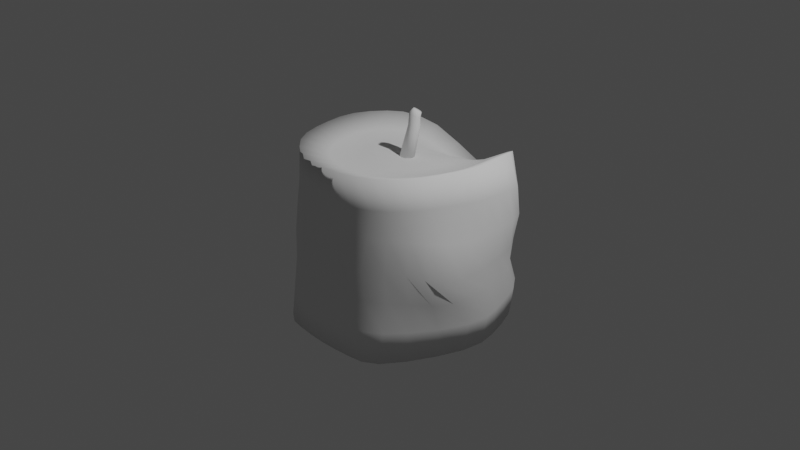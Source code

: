 # Source: candle_TYPE03.blend  (saved by Blender 2.90.8; exported with 4.5.12 LTS)
import bpy
from mathutils import Matrix  # noqa: F401  (used for matrix-valued properties, if any)

bpy.ops.wm.read_factory_settings(use_empty=True)
scene = bpy.context.scene
scene.name = 'Scene'

# ---- collections
col_collection = bpy.data.collections.new('Collection'); scene.collection.children.link(col_collection)

# ---- world
world_world = bpy.data.worlds.new('World'); scene.world = world_world
world_world.use_nodes = True; world_world.node_tree.nodes.clear()
_N = world_world.node_tree.nodes; _L = world_world.node_tree.links
n0 = _N.new('ShaderNodeOutputWorld'); n0.name = 'World Output'; n0.location = (300, 300)
n1 = _N.new('ShaderNodeBackground'); n1.name = 'Background'; n1.location = (10, 300)
n1.inputs[0].default_value = (0.05088, 0.05088, 0.05088, 1.0)
_L.new(n1.outputs[0], n0.inputs[0])
n0.is_active_output = True
world_world.color = (0.05088, 0.05088, 0.05088)
world_world.use_sun_shadow = False
world_world.sun_shadow_jitter_overblur = 0.0

# ---- cameras
cam_camera = bpy.data.cameras.new('Camera')
cam_camera.clip_end = 100.0
cam_camera.ortho_scale = 7.314

# ---- lights
light_light = bpy.data.lights.new('Light', 'POINT')
light_light.transmission_factor = 0.0
light_light.energy = 1000.0
light_light.shadow_soft_size = 0.1
light_light.shadow_maximum_resolution = 0.006
light_light.use_absolute_resolution = True

# ---- meshes
me_cylinder = bpy.data.meshes.new('Cylinder')
me_cylinder.from_pydata([(0.0, 1.034, -1.023), (-0.008548, 1.19, 0.2626), (0.3497, 0.9899, -0.9807), (0.2595, 1.144, 0.4096), (0.5934, 0.9449, -0.9642), (0.4978, 1.049, 0.5824), (0.7006, 0.9163, -0.9869), (0.6654, 0.9296, 0.6788), (0.8086, 0.85, -1.001), (0.7616, 0.7826, 0.7386), (0.9084, 0.7044, -1.012), (0.8246, 0.6133, 0.7766), (0.9847, 0.5051, -1.023), (0.8879, 0.4281, 0.8012), (1.04, 0.3112, -1.033), (0.9315, 0.2354, 0.8179), (1.065, 0.1283, -1.042), (0.9292, 0.04395, 0.8295), (1.034, -0.1023, -1.044), (0.8929, -0.1469, 0.8383), (0.941, -0.3893, -1.036), (0.845, -0.3407, 0.8453), (0.8116, -0.6702, -1.03), (0.7754, -0.5248, 0.8509), (0.6646, -0.8932, -1.028), (0.6693, -0.6841, 0.8549), (0.5182, -0.992, -1.025), (0.5291, -0.8115, 0.8573), (0.3614, -1.022, -1.02), (0.3639, -0.9035, 0.8587), (0.1859, -1.041, -1.017), (0.1828, -0.9586, 0.8594), (-3.132e-07, -1.049, -1.016), (-0.006036, -0.9769, 0.8597), (-0.1859, -1.041, -1.017), (-0.1949, -0.9588, 0.8594), (-0.3614, -1.022, -1.02), (-0.376, -0.9038, 0.8587), (-0.5182, -0.992, -1.025), (-0.5412, -0.8118, 0.8574), (-0.6646, -0.8932, -1.028), (-0.6812, -0.6844, 0.8549), (-0.8116, -0.6702, -1.03), (-0.7872, -0.525, 0.851), (-0.941, -0.3893, -1.036), (-0.8569, -0.341, 0.8454), (-1.034, -0.1023, -1.044), (-0.9052, -0.1475, 0.8385), (-1.065, 0.1283, -1.042), (-0.9417, 0.04319, 0.8299), (-1.04, 0.3112, -1.033), (-0.9438, 0.2346, 0.8186), (-0.9847, 0.5051, -1.023), (-0.8998, 0.427, 0.8022), (-0.9084, 0.7044, -1.012), (-0.8353, 0.612, 0.7784), (-0.8086, 0.85, -1.001), (-0.7713, 0.781, 0.7416), (-0.7006, 0.9163, -0.9869), (-0.6762, 0.9277, 0.6835), (-0.5934, 0.9449, -0.9642), (-0.5116, 1.047, 0.5906), (-0.3497, 0.9899, -0.9807), (-0.2767, 1.141, 0.4234), (0.0, 1.051, -0.716), (0.0, 1.046, -0.4004), (0.0, 1.053, -0.1281), (-0.002457, 1.101, 0.02544), (-0.007415, 1.184, 0.06217), (0.2675, 1.143, 0.144), (0.2437, 1.075, 0.05219), (0.2318, 1.034, -0.1251), (0.2282, 1.029, -0.3996), (0.2738, 1.026, -0.6978), (0.5184, 1.049, 0.2688), (0.4932, 1.008, 0.09634), (0.4635, 0.9787, -0.124), (0.4471, 0.9807, -0.4015), (0.5086, 0.9844, -0.6843), (0.7464, 0.9356, 0.3425), (0.7403, 0.9096, 0.1162), (0.6877, 0.8898, -0.1365), (0.6457, 0.9048, -0.4119), (0.674, 0.9484, -0.6896), (0.8771, 0.7885, 0.3925), (0.9242, 0.773, 0.1252), (0.8733, 0.7625, -0.1567), (0.8152, 0.7943, -0.4296), (0.8171, 0.8865, -0.6965), (0.9268, 0.6083, 0.4329), (1.005, 0.5906, 0.1382), (0.9874, 0.588, -0.1669), (0.9423, 0.6362, -0.4432), (0.9311, 0.7373, -0.7077), (0.9592, 0.4087, 0.4583), (1.04, 0.3707, 0.1429), (1.051, 0.3664, -0.1726), (1.022, 0.4332, -0.4442), (1.01, 0.5253, -0.7195), (0.9728, 0.2027, 0.4753), (1.054, 0.1224, 0.1448), (1.087, 0.09887, -0.1815), (1.067, 0.2066, -0.4449), (1.066, 0.33, -0.7295), (0.9427, 0.004787, 0.4902), (1.034, -0.1228, 0.1558), (1.086, -0.1959, -0.191), (1.077, -0.03038, -0.4503), (1.097, 0.1623, -0.7408), (0.8903, -0.1857, 0.5055), (0.9799, -0.3192, 0.1816), (1.034, -0.4191, -0.1758), (1.039, -0.2662, -0.45), (1.064, -0.07342, -0.7426), (0.842, -0.3772, 0.5208), (0.8989, -0.475, 0.2152), (0.9366, -0.5511, -0.1287), (0.9501, -0.4697, -0.4291), (0.9578, -0.3781, -0.7273), (0.7728, -0.5573, 0.5333), (0.7947, -0.6215, 0.2419), (0.8111, -0.6728, -0.08728), (0.8249, -0.644, -0.4023), (0.8217, -0.6432, -0.7116), (0.6642, -0.7131, 0.5412), (0.6623, -0.763, 0.2557), (0.6564, -0.8108, -0.06922), (0.673, -0.8034, -0.3884), (0.6731, -0.844, -0.7043), (0.5211, -0.8366, 0.5452), (0.5043, -0.8801, 0.2594), (0.4765, -0.935, -0.0691), (0.5033, -0.9303, -0.385), (0.5193, -0.9584, -0.7002), (0.3559, -0.9214, 0.5469), (0.3366, -0.949, 0.2603), (0.3031, -0.996, -0.0703), (0.3318, -1.003, -0.3834), (0.3562, -1.012, -0.6967), (0.1786, -0.9678, 0.5479), (0.169, -0.9723, 0.2625), (0.1522, -0.9927, -0.06423), (0.166, -1.026, -0.3801), (0.1815, -1.039, -0.6942), (-0.004727, -0.9822, 0.5483), (-0.001718, -0.9758, 0.2637), (-2.85e-07, -0.9824, -0.06072), (-2.589e-07, -1.029, -0.3783), (-2.924e-07, -1.048, -0.6934), (-0.1881, -0.9683, 0.5479), (-0.1725, -0.9728, 0.2624), (-0.1522, -0.9927, -0.06423), (-0.166, -1.026, -0.3801), (-0.1815, -1.039, -0.6942), (-0.3656, -0.922, 0.547), (-0.3403, -0.9496, 0.2604), (-0.3031, -0.996, -0.0703), (-0.3318, -1.003, -0.3834), (-0.3562, -1.012, -0.6967), (-0.5309, -0.837, 0.5452), (-0.5083, -0.8803, 0.2595), (-0.4765, -0.935, -0.0691), (-0.5033, -0.9303, -0.385), (-0.5193, -0.9584, -0.7002), (-0.674, -0.7133, 0.5413), (-0.6664, -0.763, 0.2557), (-0.6564, -0.8108, -0.06922), (-0.673, -0.8034, -0.3884), (-0.6731, -0.844, -0.7043), (-0.7825, -0.5574, 0.5333), (-0.7987, -0.6216, 0.2419), (-0.8111, -0.6728, -0.08728), (-0.8249, -0.644, -0.4023), (-0.8217, -0.6432, -0.7116), (-0.8517, -0.3774, 0.5208), (-0.9029, -0.4752, 0.2151), (-0.9366, -0.5511, -0.1287), (-0.9501, -0.4697, -0.4291), (-0.9579, -0.3781, -0.7273), (-0.9005, -0.1861, 0.5057), (-0.9839, -0.3194, 0.1817), (-1.034, -0.4191, -0.1758), (-1.039, -0.2662, -0.45), (-1.064, -0.07342, -0.7426), (-0.9529, 0.004259, 0.4906), (-1.038, -0.1228, 0.1561), (-1.086, -0.1959, -0.191), (-1.077, -0.03037, -0.4503), (-1.097, 0.1623, -0.7408), (-0.9824, 0.2021, 0.4759), (-1.058, 0.1223, 0.1452), (-1.087, 0.09888, -0.1815), (-1.067, 0.2066, -0.4449), (-1.066, 0.33, -0.7295), (-0.9682, 0.4079, 0.4594), (-1.043, 0.3704, 0.1433), (-1.051, 0.3664, -0.1726), (-1.022, 0.4332, -0.4442), (-1.01, 0.5253, -0.7195), (-0.9345, 0.6071, 0.4347), (-1.008, 0.5902, 0.1387), (-0.9874, 0.588, -0.1669), (-0.9423, 0.6362, -0.4432), (-0.9311, 0.7373, -0.7077), (-0.8847, 0.7871, 0.3951), (-0.9279, 0.7727, 0.1257), (-0.8733, 0.7625, -0.1567), (-0.8152, 0.7943, -0.4296), (-0.8171, 0.8865, -0.6965), (-0.7573, 0.9345, 0.3457), (-0.7453, 0.9095, 0.1166), (-0.6877, 0.8898, -0.1365), (-0.6457, 0.9048, -0.4119), (-0.674, 0.9484, -0.6896), (-0.5316, 1.047, 0.2743), (-0.4984, 1.007, 0.09711), (-0.4635, 0.9787, -0.124), (-0.4471, 0.9807, -0.4015), (-0.5086, 0.9844, -0.6843), (-0.2811, 1.14, 0.1511), (-0.2486, 1.075, 0.05311), (-0.2318, 1.034, -0.1251), (-0.2282, 1.029, -0.3996), (-0.2738, 1.026, -0.6978), (0.1762, 0.8612, 0.4114), (-0.02498, 0.8835, 0.3663), (0.3538, 0.8017, 0.5004), (0.4839, 0.7171, 0.5704), (0.5646, 0.6101, 0.6204), (0.6156, 0.4849, 0.6564), (0.6527, 0.3476, 0.6821), (0.6718, 0.2049, 0.7004), (0.6653, 0.06201, 0.7139), (0.6376, -0.07971, 0.7244), (0.597, -0.2196, 0.7329), (0.5412, -0.3515, 0.7397), (0.4634, -0.4668, 0.7446), (0.3636, -0.5597, 0.748), (0.2464, -0.6271, 0.7501), (0.1178, -0.6677, 0.7513), (-0.01638, -0.6815, 0.7518), (-0.1505, -0.6685, 0.7515), (-0.279, -0.6284, 0.7506), (-0.3959, -0.5613, 0.7486), (-0.4949, -0.4684, 0.7454), (-0.5713, -0.3529, 0.7406), (-0.6259, -0.2208, 0.734), (-0.6662, -0.08115, 0.7256), (-0.6949, 0.05963, 0.7154), (-0.7022, 0.2016, 0.7023), (-0.6827, 0.3438, 0.6846), (-0.6451, 0.481, 0.66), (-0.5959, 0.6065, 0.6254), (-0.5209, 0.714, 0.5778), (-0.3978, 0.7988, 0.5123), (-0.2251, 0.8585, 0.4259), (0.06492, 0.5389, 0.5686), (-0.03376, 0.5472, 0.5652), (0.157, 0.5131, 0.5792), (0.2365, 0.471, 0.5932), (0.3, 0.4143, 0.6077), (0.3466, 0.3454, 0.6211), (0.3769, 0.2672, 0.6329), (0.3917, 0.1831, 0.6431), (0.3915, 0.09653, 0.6517), (0.3773, 0.01051, 0.659), (0.35, -0.07202, 0.665), (0.3103, -0.1481, 0.67), (0.2592, -0.2148, 0.674), (0.1977, -0.2695, 0.6771), (0.1278, -0.3101, 0.6794), (0.05194, -0.3354, 0.6809), (-0.02687, -0.3445, 0.6818), (-0.1056, -0.3371, 0.6819), (-0.1811, -0.3135, 0.6813), (-0.2506, -0.2742, 0.6798), (-0.3115, -0.2206, 0.6773), (-0.3621, -0.1548, 0.6737), (-0.4013, -0.07939, 0.669), (-0.4287, 0.00253, 0.6631), (-0.4435, 0.08811, 0.6558), (-0.4446, 0.1746, 0.6471), (-0.4312, 0.259, 0.6368), (-0.4029, 0.3381, 0.6247), (-0.359, 0.4084, 0.611), (-0.2986, 0.4667, 0.5963), (-0.2219, 0.5104, 0.5819), (-0.1318, 0.5376, 0.5704), (-0.01965, 0.2155, 0.6347), (-0.0345, 0.2166, 0.6348), (-0.005379, 0.2115, 0.635), (0.007745, 0.2048, 0.6354), (0.01919, 0.1956, 0.6361), (0.02852, 0.1843, 0.637), (0.03537, 0.1713, 0.638), (0.03952, 0.1572, 0.6391), (0.04081, 0.1424, 0.6402), (0.03924, 0.1276, 0.6413), (0.0349, 0.1133, 0.6424), (0.02796, 0.1, 0.6434), (0.01872, 0.08832, 0.6443), (0.007519, 0.07864, 0.645), (-0.005206, 0.07133, 0.6457), (-0.01898, 0.06668, 0.6462), (-0.03329, 0.06485, 0.6465), (-0.04762, 0.06593, 0.6466), (-0.06142, 0.06986, 0.6466), (-0.0742, 0.07651, 0.6463), (-0.08548, 0.08562, 0.6459), (-0.09483, 0.09685, 0.6452), (-0.1019, 0.1098, 0.6444), (-0.1064, 0.1239, 0.6434), (-0.1082, 0.1387, 0.6423), (-0.1072, 0.1535, 0.6411), (-0.1033, 0.1679, 0.6399), (-0.09672, 0.1812, 0.6387), (-0.08764, 0.193, 0.6376), (-0.07642, 0.2027, 0.6365), (-0.06347, 0.2101, 0.6357), (-0.04931, 0.2148, 0.6351), (0.06492, 0.5389, 0.5686), (-0.03376, 0.5472, 0.5652), (0.157, 0.5131, 0.5792), (0.2365, 0.471, 0.5932), (0.3, 0.4143, 0.6077), (0.3466, 0.3454, 0.6211), (0.3769, 0.2672, 0.6329), (0.3917, 0.1831, 0.6431), (0.3915, 0.09653, 0.6517), (0.3773, 0.01051, 0.659), (0.35, -0.07202, 0.665), (0.3103, -0.1481, 0.67), (0.2592, -0.2148, 0.674), (0.1977, -0.2695, 0.6771), (0.1278, -0.3101, 0.6794), (0.05194, -0.3354, 0.6809), (-0.02687, -0.3445, 0.6818), (-0.1056, -0.3371, 0.6819), (-0.1811, -0.3135, 0.6813), (-0.2506, -0.2742, 0.6798), (-0.3115, -0.2206, 0.6773), (-0.3621, -0.1548, 0.6737), (-0.4013, -0.07939, 0.669), (-0.4287, 0.00253, 0.6631), (-0.4435, 0.08811, 0.6558), (-0.4446, 0.1746, 0.6471), (-0.4312, 0.259, 0.6368), (-0.4029, 0.3381, 0.6247), (-0.359, 0.4084, 0.611), (-0.2986, 0.4667, 0.5963), (-0.2219, 0.5104, 0.5819), (-0.1318, 0.5376, 0.5704), (-0.01965, 0.2155, 0.6347), (-0.0345, 0.2166, 0.6348), (-0.005379, 0.2115, 0.635), (0.007745, 0.2048, 0.6354), (0.01919, 0.1956, 0.6361), (0.02852, 0.1843, 0.637), (0.03537, 0.1713, 0.638), (0.03952, 0.1572, 0.6391), (0.04081, 0.1424, 0.6402), (0.03924, 0.1276, 0.6413), (0.0349, 0.1133, 0.6424), (0.02796, 0.1, 0.6434), (0.01872, 0.08832, 0.6443), (0.007519, 0.07864, 0.645), (-0.005206, 0.07133, 0.6457), (-0.01898, 0.06668, 0.6462), (-0.03329, 0.06485, 0.6465), (-0.04762, 0.06593, 0.6466), (-0.06142, 0.06986, 0.6466), (-0.0742, 0.07651, 0.6463), (-0.08548, 0.08562, 0.6459), (-0.09483, 0.09685, 0.6452), (-0.1019, 0.1098, 0.6444), (-0.1064, 0.1239, 0.6434), (-0.1082, 0.1387, 0.6423), (-0.1072, 0.1535, 0.6411), (-0.1033, 0.1679, 0.6399), (-0.09672, 0.1812, 0.6387), (-0.08764, 0.193, 0.6376), (-0.07642, 0.2027, 0.6365), (-0.06347, 0.2101, 0.6357), (-0.04931, 0.2148, 0.6351), (0.05427, 0.4295, 0.7539), (-0.02808, 0.4376, 0.7539), (0.1335, 0.4055, 0.7539), (0.2064, 0.3665, 0.7539), (0.2704, 0.314, 0.7539), (0.3229, 0.25, 0.7539), (0.3619, 0.1771, 0.7539), (0.3859, 0.09787, 0.7539), (0.394, 0.01552, 0.7539), (0.3859, -0.06682, 0.7539), (0.3619, -0.146, 0.7539), (0.3229, -0.219, 0.7539), (0.2704, -0.2829, 0.7539), (0.2064, -0.3354, 0.7539), (0.1335, -0.3744, 0.7539), (0.05427, -0.3985, 0.7539), (-0.02808, -0.4066, 0.7539), (-0.1104, -0.3985, 0.7539), (-0.1896, -0.3744, 0.7539), (-0.2626, -0.3354, 0.7539), (-0.3265, -0.2829, 0.7539), (-0.379, -0.219, 0.7539), (-0.418, -0.146, 0.7539), (-0.4421, -0.06682, 0.7539), (-0.4502, 0.01552, 0.7539), (-0.4421, 0.09787, 0.7539), (-0.418, 0.1771, 0.7539), (-0.379, 0.25, 0.7539), (-0.3265, 0.314, 0.7539), (-0.2626, 0.3665, 0.7539), (-0.1896, 0.4055, 0.7539), (-0.1104, 0.4295, 0.7539), (-0.01965, 0.2155, 0.6347), (-0.0345, 0.2166, 0.6348), (-0.005379, 0.2115, 0.635), (0.007745, 0.2048, 0.6354), (0.01919, 0.1956, 0.6361), (0.02852, 0.1843, 0.637), (0.03537, 0.1713, 0.638), (0.03952, 0.1572, 0.6391), (0.04081, 0.1424, 0.6402), (0.03924, 0.1276, 0.6413), (0.0349, 0.1133, 0.6424), (0.02796, 0.1, 0.6434), (0.01872, 0.08832, 0.6443), (0.007519, 0.07864, 0.645), (-0.005206, 0.07133, 0.6457), (-0.01898, 0.06668, 0.6462), (-0.03329, 0.06485, 0.6465), (-0.04762, 0.06593, 0.6466), (-0.06142, 0.06986, 0.6466), (-0.0742, 0.07651, 0.6463), (-0.08548, 0.08562, 0.6459), (-0.09483, 0.09685, 0.6452), (-0.1019, 0.1098, 0.6444), (-0.1064, 0.1239, 0.6434), (-0.1082, 0.1387, 0.6423), (-0.1072, 0.1535, 0.6411), (-0.1033, 0.1679, 0.6399), (-0.09672, 0.1812, 0.6387), (-0.08764, 0.193, 0.6376), (-0.07642, 0.2027, 0.6365), (-0.06347, 0.2101, 0.6357), (-0.04931, 0.2148, 0.6351), (-0.01513, 0.2934, 0.941), (-0.02636, 0.294, 0.9412), (-0.004321, 0.2904, 0.9412), (0.005625, 0.2851, 0.9415), (0.01432, 0.2776, 0.9421), (0.02143, 0.2684, 0.9428), (0.02668, 0.2577, 0.9437), (0.02988, 0.246, 0.9447), (0.03092, 0.2337, 0.9458), (0.02976, 0.2213, 0.947), (0.02648, 0.2093, 0.9481), (0.02119, 0.1981, 0.9491), (0.01412, 0.1882, 0.9501), (0.005532, 0.1799, 0.9509), (-0.004245, 0.1735, 0.9516), (-0.01484, 0.1694, 0.9521), (-0.02585, 0.1676, 0.9525), (-0.03687, 0.1683, 0.9526), (-0.04748, 0.1713, 0.9526), (-0.05728, 0.1766, 0.9523), (-0.06591, 0.184, 0.9519), (-0.07303, 0.1931, 0.9512), (-0.07837, 0.2038, 0.9504), (-0.08174, 0.2154, 0.9495), (-0.08298, 0.2276, 0.9484), (-0.08204, 0.24, 0.9473), (-0.07895, 0.252, 0.9461), (-0.07381, 0.2633, 0.945), (-0.06681, 0.2732, 0.9439), (-0.05821, 0.2816, 0.943), (-0.04834, 0.288, 0.9422), (-0.03758, 0.2922, 0.9416), (-0.03319, 0.296, 1.023), (-0.04359, 0.2941, 1.027), (-0.02249, 0.2956, 1.019), (-0.01192, 0.2929, 1.017), (-0.001906, 0.288, 1.016), (0.007167, 0.2812, 1.016), (0.01494, 0.2726, 1.018), (0.02111, 0.2626, 1.021), (0.02545, 0.2516, 1.025), (0.0278, 0.2401, 1.031), (0.02808, 0.2283, 1.037), (0.02629, 0.2169, 1.044), (0.02251, 0.2062, 1.051), (0.01689, 0.1967, 1.058), (0.009654, 0.1887, 1.064), (0.001071, 0.1825, 1.071), (-0.008529, 0.1784, 1.076), (-0.01878, 0.1765, 1.081), (-0.0293, 0.1769, 1.084), (-0.03969, 0.1796, 1.087), (-0.04955, 0.1845, 1.088), (-0.05852, 0.1913, 1.087), (-0.06625, 0.1999, 1.086), (-0.07246, 0.2099, 1.083), (-0.0769, 0.2209, 1.078), (-0.07939, 0.2325, 1.073), (-0.07985, 0.2442, 1.067), (-0.07823, 0.2556, 1.06), (-0.07461, 0.2663, 1.053), (-0.06909, 0.2759, 1.046), (-0.06189, 0.2839, 1.039), (-0.05328, 0.29, 1.033), (-0.01502, 0.3009, 1.081), (-0.02244, 0.2996, 1.085), (-0.007401, 0.3007, 1.079), (0.0001222, 0.2987, 1.077), (0.007252, 0.2952, 1.077), (0.01371, 0.2903, 1.077), (0.01925, 0.2841, 1.078), (0.02365, 0.2769, 1.08), (0.02675, 0.269, 1.084), (0.02843, 0.2606, 1.087), (0.02863, 0.2522, 1.092), (0.02735, 0.2439, 1.096), (0.02465, 0.2362, 1.101), (0.02063, 0.2294, 1.106), (0.01544, 0.2236, 1.111), (0.009291, 0.2192, 1.116), (0.00241, 0.2162, 1.12), (-0.004938, 0.2148, 1.123), (-0.01248, 0.2151, 1.126), (-0.01992, 0.2171, 1.127), (-0.02698, 0.2205, 1.128), (-0.0334, 0.2255, 1.128), (-0.03892, 0.2316, 1.126), (-0.04334, 0.2388, 1.124), (-0.04649, 0.2467, 1.121), (-0.04824, 0.2551, 1.117), (-0.04852, 0.2635, 1.113), (-0.04733, 0.2718, 1.108), (-0.04469, 0.2795, 1.103), (-0.04071, 0.2863, 1.098), (-0.03554, 0.2921, 1.093), (-0.02937, 0.2966, 1.089)], [(384, 385), (386, 384), (387, 386), (388, 387), (389, 388), (390, 389), (391, 390), (392, 391), (393, 392), (394, 393), (395, 394), (396, 395), (397, 396), (398, 397), (399, 398), (400, 399), (401, 400), (402, 401), (403, 402), (404, 403), (405, 404), (406, 405), (407, 406), (408, 407), (409, 408), (410, 409), (411, 410), (412, 411), (413, 412), (414, 413), (415, 414), (385, 415)], [(68, 1, 3, 69), (69, 3, 5, 74), (74, 5, 7, 79), (79, 7, 9, 84), (84, 9, 11, 89), (89, 11, 13, 94), (94, 13, 15, 99), (99, 15, 17, 104), (104, 17, 19, 109), (109, 19, 21, 114), (114, 21, 23, 119), (119, 23, 25, 124), (124, 25, 27, 129), (129, 27, 29, 134), (134, 29, 31, 139), (139, 31, 33, 144), (144, 33, 35, 149), (149, 35, 37, 154), (154, 37, 39, 159), (159, 39, 41, 164), (164, 41, 43, 169), (169, 43, 45, 174), (174, 45, 47, 179), (179, 47, 49, 184), (184, 49, 51, 189), (189, 51, 53, 194), (194, 53, 55, 199), (199, 55, 57, 204), (204, 57, 59, 209), (209, 59, 61, 214), (35, 33, 240, 241), (214, 61, 63, 219), (219, 63, 1, 68), (0, 2, 4, 6, 8, 10, 12, 14, 16, 18, 20, 22, 24, 26, 28, 30, 32, 34, 36, 38, 40, 42, 44, 46, 48, 50, 52, 54, 56, 58, 60, 62), (62, 223, 64, 0), (223, 222, 65, 64), (222, 221, 66, 65), (221, 220, 67, 66), (220, 219, 68, 67), (60, 218, 223, 62), (218, 217, 222, 223), (217, 216, 221, 222), (216, 215, 220, 221), (215, 214, 219, 220), (58, 213, 218, 60), (213, 212, 217, 218), (212, 211, 216, 217), (211, 210, 215, 216), (210, 209, 214, 215), (56, 208, 213, 58), (208, 207, 212, 213), (207, 206, 211, 212), (206, 205, 210, 211), (205, 204, 209, 210), (54, 203, 208, 56), (203, 202, 207, 208), (202, 201, 206, 207), (201, 200, 205, 206), (200, 199, 204, 205), (52, 198, 203, 54), (198, 197, 202, 203), (197, 196, 201, 202), (196, 195, 200, 201), (195, 194, 199, 200), (50, 193, 198, 52), (193, 192, 197, 198), (192, 191, 196, 197), (191, 190, 195, 196), (190, 189, 194, 195), (48, 188, 193, 50), (188, 187, 192, 193), (187, 186, 191, 192), (186, 185, 190, 191), (185, 184, 189, 190), (46, 183, 188, 48), (183, 182, 187, 188), (182, 181, 186, 187), (181, 180, 185, 186), (180, 179, 184, 185), (44, 178, 183, 46), (178, 177, 182, 183), (177, 176, 181, 182), (176, 175, 180, 181), (175, 174, 179, 180), (42, 173, 178, 44), (173, 172, 177, 178), (172, 171, 176, 177), (171, 170, 175, 176), (170, 169, 174, 175), (40, 168, 173, 42), (168, 167, 172, 173), (167, 166, 171, 172), (166, 165, 170, 171), (165, 164, 169, 170), (38, 163, 168, 40), (163, 162, 167, 168), (162, 161, 166, 167), (161, 160, 165, 166), (160, 159, 164, 165), (36, 158, 163, 38), (158, 157, 162, 163), (157, 156, 161, 162), (156, 155, 160, 161), (155, 154, 159, 160), (34, 153, 158, 36), (153, 152, 157, 158), (152, 151, 156, 157), (151, 150, 155, 156), (150, 149, 154, 155), (32, 148, 153, 34), (148, 147, 152, 153), (147, 146, 151, 152), (146, 145, 150, 151), (145, 144, 149, 150), (30, 143, 148, 32), (143, 142, 147, 148), (142, 141, 146, 147), (141, 140, 145, 146), (140, 139, 144, 145), (28, 138, 143, 30), (138, 137, 142, 143), (137, 136, 141, 142), (136, 135, 140, 141), (135, 134, 139, 140), (26, 133, 138, 28), (133, 132, 137, 138), (132, 131, 136, 137), (131, 130, 135, 136), (130, 129, 134, 135), (24, 128, 133, 26), (128, 127, 132, 133), (127, 126, 131, 132), (126, 125, 130, 131), (125, 124, 129, 130), (22, 123, 128, 24), (123, 122, 127, 128), (122, 121, 126, 127), (121, 120, 125, 126), (120, 119, 124, 125), (20, 118, 123, 22), (118, 117, 122, 123), (117, 116, 121, 122), (116, 115, 120, 121), (115, 114, 119, 120), (18, 113, 118, 20), (113, 112, 117, 118), (112, 111, 116, 117), (111, 110, 115, 116), (110, 109, 114, 115), (16, 108, 113, 18), (108, 107, 112, 113), (107, 106, 111, 112), (106, 105, 110, 111), (105, 104, 109, 110), (14, 103, 108, 16), (103, 102, 107, 108), (102, 101, 106, 107), (101, 100, 105, 106), (100, 99, 104, 105), (12, 98, 103, 14), (98, 97, 102, 103), (97, 96, 101, 102), (96, 95, 100, 101), (95, 94, 99, 100), (10, 93, 98, 12), (93, 92, 97, 98), (92, 91, 96, 97), (91, 90, 95, 96), (90, 89, 94, 95), (8, 88, 93, 10), (88, 87, 92, 93), (87, 86, 91, 92), (86, 85, 90, 91), (85, 84, 89, 90), (6, 83, 88, 8), (83, 82, 87, 88), (82, 81, 86, 87), (81, 80, 85, 86), (80, 79, 84, 85), (4, 78, 83, 6), (78, 77, 82, 83), (77, 76, 81, 82), (76, 75, 80, 81), (75, 74, 79, 80), (2, 73, 78, 4), (73, 72, 77, 78), (72, 71, 76, 77), (71, 70, 75, 76), (70, 69, 74, 75), (0, 64, 73, 2), (64, 65, 72, 73), (65, 66, 71, 72), (66, 67, 70, 71), (67, 68, 69, 70), (248, 247, 279, 280), (53, 51, 249, 250), (9, 7, 227, 228), (27, 25, 236, 237), (45, 43, 245, 246), (63, 61, 254, 255), (19, 17, 232, 233), (37, 35, 241, 242), (55, 53, 250, 251), (11, 9, 228, 229), (29, 27, 237, 238), (47, 45, 246, 247), (3, 1, 225, 224), (1, 63, 255, 225), (21, 19, 233, 234), (39, 37, 242, 243), (57, 55, 251, 252), (13, 11, 229, 230), (31, 29, 238, 239), (49, 47, 247, 248), (5, 3, 224, 226), (23, 21, 234, 235), (41, 39, 243, 244), (59, 57, 252, 253), (15, 13, 230, 231), (33, 31, 239, 240), (51, 49, 248, 249), (7, 5, 226, 227), (25, 23, 235, 236), (43, 41, 244, 245), (61, 59, 253, 254), (17, 15, 231, 232), (283, 282, 314, 315), (235, 234, 266, 267), (249, 248, 280, 281), (236, 235, 267, 268), (250, 249, 281, 282), (237, 236, 268, 269), (251, 250, 282, 283), (238, 237, 269, 270), (224, 225, 257, 256), (252, 251, 283, 284), (239, 238, 270, 271), (226, 224, 256, 258), (253, 252, 284, 285), (240, 239, 271, 272), (227, 226, 258, 259), (254, 253, 285, 286), (241, 240, 272, 273), (228, 227, 259, 260), (255, 254, 286, 287), (242, 241, 273, 274), (229, 228, 260, 261), (225, 255, 287, 257), (243, 242, 274, 275), (230, 229, 261, 262), (244, 243, 275, 276), (231, 230, 262, 263), (245, 244, 276, 277), (232, 231, 263, 264), (246, 245, 277, 278), (233, 232, 264, 265), (247, 246, 278, 279), (234, 233, 265, 266), (262, 263, 327, 326), (270, 269, 301, 302), (256, 257, 289, 288), (284, 283, 315, 316), (271, 270, 302, 303), (258, 256, 288, 290), (285, 284, 316, 317), (272, 271, 303, 304), (259, 258, 290, 291), (286, 285, 317, 318), (273, 272, 304, 305), (260, 259, 291, 292), (287, 286, 318, 319), (274, 273, 305, 306), (261, 260, 292, 293), (257, 287, 319, 289), (275, 274, 306, 307), (262, 261, 293, 294), (276, 275, 307, 308), (263, 262, 294, 295), (277, 276, 308, 309), (264, 263, 295, 296), (278, 277, 309, 310), (265, 264, 296, 297), (279, 278, 310, 311), (266, 265, 297, 298), (280, 279, 311, 312), (267, 266, 298, 299), (281, 280, 312, 313), (268, 267, 299, 300), (282, 281, 313, 314), (269, 268, 300, 301), (463, 462, 494, 495), (310, 309, 373, 374), (263, 264, 328, 327), (311, 310, 374, 375), (264, 265, 329, 328), (312, 311, 375, 376), (265, 266, 330, 329), (313, 312, 376, 377), (266, 267, 331, 330), (314, 313, 377, 378), (267, 268, 332, 331), (315, 314, 378, 379), (288, 289, 353, 352), (268, 269, 333, 332), (316, 315, 379, 380), (290, 288, 352, 354), (269, 270, 334, 333), (317, 316, 380, 381), (291, 290, 354, 355), (270, 271, 335, 334), (318, 317, 381, 382), (292, 291, 355, 356), (271, 272, 336, 335), (319, 318, 382, 383), (293, 292, 356, 357), (272, 273, 337, 336), (289, 319, 383, 353), (294, 293, 357, 358), (273, 274, 338, 337), (295, 294, 358, 359), (274, 275, 339, 338), (296, 295, 359, 360), (275, 276, 340, 339), (297, 296, 360, 361), (276, 277, 341, 340), (298, 297, 361, 362), (277, 278, 342, 341), (299, 298, 362, 363), (278, 279, 343, 342), (300, 299, 363, 364), (279, 280, 344, 343), (301, 300, 364, 365), (280, 281, 345, 344), (302, 301, 365, 366), (281, 282, 346, 345), (303, 302, 366, 367), (282, 283, 347, 346), (257, 256, 320, 321), (304, 303, 367, 368), (283, 284, 348, 347), (256, 258, 322, 320), (305, 304, 368, 369), (284, 285, 349, 348), (258, 259, 323, 322), (306, 305, 369, 370), (285, 286, 350, 349), (259, 260, 324, 323), (307, 306, 370, 371), (286, 287, 351, 350), (260, 261, 325, 324), (308, 307, 371, 372), (287, 257, 321, 351), (261, 262, 326, 325), (309, 308, 372, 373), (416, 418, 419, 420, 421, 422, 423, 424, 425, 426, 427, 428, 429, 430, 431, 432, 433, 434, 435, 436, 437, 438, 439, 440, 441, 442, 443, 444, 445, 446, 447, 417), (436, 435, 467, 468), (423, 422, 454, 455), (437, 436, 468, 469), (424, 423, 455, 456), (438, 437, 469, 470), (425, 424, 456, 457), (439, 438, 470, 471), (426, 425, 457, 458), (440, 439, 471, 472), (427, 426, 458, 459), (441, 440, 472, 473), (428, 427, 459, 460), (442, 441, 473, 474), (429, 428, 460, 461), (443, 442, 474, 475), (430, 429, 461, 462), (416, 417, 449, 448), (444, 443, 475, 476), (431, 430, 462, 463), (418, 416, 448, 450), (445, 444, 476, 477), (432, 431, 463, 464), (419, 418, 450, 451), (446, 445, 477, 478), (433, 432, 464, 465), (420, 419, 451, 452), (447, 446, 478, 479), (434, 433, 465, 466), (421, 420, 452, 453), (417, 447, 479, 449), (435, 434, 466, 467), (422, 421, 453, 454), (498, 497, 529, 530), (450, 448, 480, 482), (477, 476, 508, 509), (464, 463, 495, 496), (451, 450, 482, 483), (478, 477, 509, 510), (465, 464, 496, 497), (452, 451, 483, 484), (479, 478, 510, 511), (466, 465, 497, 498), (453, 452, 484, 485), (449, 479, 511, 481), (467, 466, 498, 499), (454, 453, 485, 486), (468, 467, 499, 500), (455, 454, 486, 487), (469, 468, 500, 501), (456, 455, 487, 488), (470, 469, 501, 502), (457, 456, 488, 489), (471, 470, 502, 503), (458, 457, 489, 490), (472, 471, 503, 504), (459, 458, 490, 491), (473, 472, 504, 505), (460, 459, 491, 492), (474, 473, 505, 506), (461, 460, 492, 493), (475, 474, 506, 507), (462, 461, 493, 494), (448, 449, 481, 480), (476, 475, 507, 508), (512, 513, 543, 542, 541, 540, 539, 538, 537, 536, 535, 534, 533, 532, 531, 530, 529, 528, 527, 526, 525, 524, 523, 522, 521, 520, 519, 518, 517, 516, 515, 514), (485, 484, 516, 517), (481, 511, 543, 513), (499, 498, 530, 531), (486, 485, 517, 518), (500, 499, 531, 532), (487, 486, 518, 519), (501, 500, 532, 533), (488, 487, 519, 520), (502, 501, 533, 534), (489, 488, 520, 521), (503, 502, 534, 535), (490, 489, 521, 522), (504, 503, 535, 536), (491, 490, 522, 523), (505, 504, 536, 537), (492, 491, 523, 524), (506, 505, 537, 538), (493, 492, 524, 525), (507, 506, 538, 539), (494, 493, 525, 526), (480, 481, 513, 512), (508, 507, 539, 540), (495, 494, 526, 527), (482, 480, 512, 514), (509, 508, 540, 541), (496, 495, 527, 528), (483, 482, 514, 515), (510, 509, 541, 542), (497, 496, 528, 529), (484, 483, 515, 516), (511, 510, 542, 543)])
me_cylinder.polygons.foreach_set('use_smooth', [True] * 451)
_uv = me_cylinder.uv_layers.new(name='UVMap')
_uv.uv.foreach_set('vector', [0.1564, 0.5413, 0.1201, 0.531, 0.108, 0.474, 0.1564, 0.4867, 0.3966, 0.3303, 0.3982, 0.2803, 0.4484, 0.2509, 0.4484, 0.31, 0.457, 0.4025, 0.4653, 0.3439, 0.5067, 0.3333, 0.5067, 0.3984, 0.5732, 0.6823, 0.5769, 0.6173, 0.6114, 0.6119, 0.6114, 0.6806, 0.6583, 0.6772, 0.6594, 0.6086, 0.694, 0.6055, 0.694, 0.673, 0.6484, 0.3013, 0.6496, 0.2338, 0.6868, 0.2337, 0.6868, 0.2997, 0.4626, 0.6904, 0.3966, 0.6901, 0.3974, 0.6527, 0.4626, 0.6514, 0.7311, 0.3936, 0.7311, 0.4588, 0.695, 0.4576, 0.6933, 0.3933, 0.1542, 0.6851, 0.1542, 0.7495, 0.1177, 0.7473, 0.117, 0.6842, 0.4482, 0.7564, 0.448, 0.6933, 0.4855, 0.6962, 0.4855, 0.7576, 0.7609, 0.1992, 0.7603, 0.1378, 0.7973, 0.1404, 0.7973, 0.2004, 0.7833, 0.6656, 0.7831, 0.6055, 0.819, 0.6079, 0.819, 0.6672, 0.8064, 0.3764, 0.8064, 0.3171, 0.8419, 0.3193, 0.8419, 0.3782, 0.827, 0.4523, 0.8263, 0.3933, 0.8619, 0.3949, 0.8619, 0.4536, 0.8555, 0.5924, 0.8544, 0.5336, 0.89, 0.5342, 0.89, 0.5929, 0.09437, 0.8551, 0.153, 0.8542, 0.153, 0.8899, 0.09442, 0.8897, 0.8959, 0.6055, 0.8959, 0.6641, 0.8602, 0.6643, 0.8613, 0.6057, 0.8765, 0.7508, 0.8765, 0.8095, 0.8408, 0.8104, 0.8419, 0.7516, 0.8608, 0.4621, 0.8608, 0.5209, 0.8252, 0.5227, 0.8258, 0.4637, 0.8379, 0.7508, 0.8379, 0.8098, 0.8023, 0.8121, 0.8023, 0.7528, 0.8162, 0.06282, 0.8162, 0.1221, 0.7803, 0.1246, 0.7805, 0.06449, 0.5364, 0.7296, 0.5364, 0.7897, 0.4994, 0.7924, 0.5, 0.7309, 0.7574, 0.1378, 0.7574, 0.1992, 0.7199, 0.2021, 0.7201, 0.1391, 0.708, 0.5274, 0.7087, 0.4643, 0.7452, 0.4621, 0.7452, 0.5264, 0.697, 0.6711, 0.6987, 0.6068, 0.7347, 0.6055, 0.7347, 0.6707, 0.2277, 0.7217, 0.1626, 0.7203, 0.1619, 0.683, 0.2277, 0.6828, 0.6952, 0.5351, 0.6952, 0.601, 0.6581, 0.6009, 0.657, 0.5336, 0.7169, 0.1419, 0.7169, 0.2092, 0.6824, 0.2064, 0.6813, 0.1378, 0.6855, 0.3217, 0.6855, 0.3904, 0.6512, 0.3851, 0.6477, 0.3198, 0.3255, 0.4713, 0.3255, 0.5367, 0.2847, 0.5265, 0.2763, 0.4674, 0.38, 0.8461, 0.38, 0.8818, 0.3212, 0.8745, 0.3212, 0.8492, 0.4482, 0.1883, 0.4482, 0.2479, 0.3988, 0.2193, 0.3966, 0.1681, 0.2734, 0.5222, 0.2243, 0.5371, 0.2374, 0.479, 0.2734, 0.4674, 0.3937, 0.1811, 0.3937, 0.2478, 0.3912, 0.2945, 0.388, 0.3156, 0.3777, 0.3373, 0.3524, 0.3589, 0.3166, 0.3772, 0.2815, 0.3917, 0.2478, 0.4004, 0.204, 0.3995, 0.1484, 0.3882, 0.09301, 0.3702, 0.04809, 0.3476, 0.0264, 0.3224, 0.01736, 0.2938, 0.009919, 0.2614, 0.004353, 0.2268, 0.001749, 0.1919, 0.00148, 0.1587, 0.003628, 0.1287, 0.01888, 0.09914, 0.05736, 0.0668, 0.107, 0.03643, 0.1585, 0.01248, 0.2009, 0.00148, 0.2357, 0.002197, 0.2732, 0.008144, 0.3123, 0.01765, 0.3419, 0.03279, 0.357, 0.05148, 0.3649, 0.07127, 0.3782, 0.1161, 0.4541, 0.4698, 0.3992, 0.4612, 0.3966, 0.4094, 0.4541, 0.403, 0.2254, 0.6023, 0.1689, 0.5974, 0.1662, 0.5544, 0.2254, 0.5504, 0.7803, 0.445, 0.7796, 0.3933, 0.8234, 0.3938, 0.8234, 0.4451, 0.796, 0.9649, 0.7615, 0.9679, 0.7657, 0.9212, 0.796, 0.9211, 0.3699, 0.7461, 0.3909, 0.7366, 0.3909, 0.7913, 0.3738, 0.7928, 0.00148, 0.6133, 0.003311, 0.5577, 0.04716, 0.5479, 0.04716, 0.6034, 0.6162, 0.5231, 0.6193, 0.4687, 0.661, 0.4621, 0.661, 0.5188, 0.5759, 0.7785, 0.5732, 0.7263, 0.6181, 0.7268, 0.6181, 0.7785, 0.5415, 0.8792, 0.4994, 0.8846, 0.507, 0.8358, 0.5415, 0.8343, 0.8929, 0.5505, 0.9233, 0.5336, 0.9233, 0.589, 0.9025, 0.5989, 0.9358, 0.4621, 0.9358, 0.5185, 0.9043, 0.523, 0.9155, 0.4686, 0.8079, 0.00148, 0.8079, 0.05466, 0.768, 0.05839, 0.7762, 0.004543, 0.1672, 0.7769, 0.1619, 0.7247, 0.2073, 0.7249, 0.2073, 0.7773, 0.05005, 0.7297, 0.00148, 0.7359, 0.007634, 0.6862, 0.05005, 0.6842, 0.299, 0.7779, 0.2558, 0.7818, 0.2647, 0.7333, 0.299, 0.7278, 0.5686, 0.7296, 0.5686, 0.7874, 0.5393, 0.7894, 0.5449, 0.7332, 0.03834, 0.8693, 0.09127, 0.8645, 0.09127, 0.9028, 0.03825, 0.8987, 0.2146, 0.7773, 0.2103, 0.7247, 0.2527, 0.7275, 0.2527, 0.78, 0.765, 0.00358, 0.765, 0.05775, 0.7227, 0.05045, 0.7226, 0.00148, 0.38, 0.8431, 0.3288, 0.8379, 0.3366, 0.8009, 0.38, 0.8002, 0.8596, 0.2337, 0.8596, 0.2915, 0.8244, 0.295, 0.8265, 0.2372, 0.7218, 0.8075, 0.7189, 0.7542, 0.7565, 0.7614, 0.7565, 0.8145, 0.05474, 0.7953, 0.05381, 0.7419, 0.09256, 0.7483, 0.09256, 0.8012, 0.7159, 0.8194, 0.6583, 0.8189, 0.6618, 0.7815, 0.7159, 0.7801, 0.09127, 0.8041, 0.09127, 0.8616, 0.05547, 0.8585, 0.05381, 0.8071, 0.3713, 0.6297, 0.3713, 0.6871, 0.3288, 0.6908, 0.3312, 0.633, 0.6756, 0.01269, 0.6756, 0.06738, 0.6365, 0.05478, 0.6345, 0.00148, 0.6502, 0.4462, 0.6477, 0.3933, 0.6904, 0.4014, 0.6904, 0.4549, 0.4994, 0.6411, 0.5589, 0.6412, 0.5589, 0.6831, 0.5013, 0.6845, 0.2558, 0.6832, 0.3173, 0.6852, 0.3173, 0.7235, 0.2598, 0.7249, 0.367, 0.7366, 0.367, 0.794, 0.3288, 0.7972, 0.3292, 0.7398, 0.3331, 0.6164, 0.3288, 0.5582, 0.37, 0.572, 0.37, 0.6267, 0.527, 0.5197, 0.5195, 0.4666, 0.5691, 0.4777, 0.5691, 0.5306, 0.5195, 0.5956, 0.5235, 0.5339, 0.5703, 0.5336, 0.5703, 0.5931, 0.5508, 0.4574, 0.5584, 0.3922, 0.5973, 0.3902, 0.5973, 0.4517, 0.8541, 0.1237, 0.8568, 0.06638, 0.8887, 0.06282, 0.8887, 0.1202, 0.6029, 0.2492, 0.6029, 0.3149, 0.565, 0.2912, 0.5747, 0.2337, 0.05525, 0.4329, 0.1051, 0.4034, 0.1051, 0.4589, 0.05475, 0.4776, 0.108, 0.4711, 0.1169, 0.4043, 0.1632, 0.4034, 0.1632, 0.4653, 0.1662, 0.5475, 0.1744, 0.4788, 0.2118, 0.474, 0.2118, 0.5396, 0.6447, 0.3198, 0.6447, 0.377, 0.6002, 0.3822, 0.6013, 0.3248, 0.5123, 0.2039, 0.5124, 0.1378, 0.5498, 0.1627, 0.5498, 0.2285, 0.5097, 0.3788, 0.5124, 0.3198, 0.5479, 0.3446, 0.5479, 0.4025, 0.5527, 0.2096, 0.5571, 0.1393, 0.5958, 0.1378, 0.5958, 0.2052, 0.2352, 0.6153, 0.2368, 0.5476, 0.2734, 0.5401, 0.2734, 0.6093, 0.2855, 0.4034, 0.3437, 0.4037, 0.3437, 0.4645, 0.2866, 0.4602, 0.452, 0.1456, 0.3966, 0.1651, 0.3982, 0.1232, 0.452, 0.08477, 0.596, 0.05905, 0.6071, 0.00148, 0.6315, 0.0223, 0.6315, 0.08139, 0.7298, 0.3837, 0.728, 0.3171, 0.7617, 0.3175, 0.7617, 0.388, 0.7263, 0.2337, 0.7263, 0.2948, 0.6897, 0.3019, 0.6926, 0.2342, 0.4512, 0.2285, 0.4532, 0.1683, 0.5094, 0.1681, 0.5094, 0.2263, 0.511, 0.004769, 0.511, 0.06298, 0.4706, 0.05809, 0.455, 0.00148, 0.6455, 0.2431, 0.6455, 0.3027, 0.6135, 0.2918, 0.6059, 0.2337, 0.7602, 0.7429, 0.7595, 0.6802, 0.7936, 0.6813, 0.7936, 0.7478, 0.5606, 0.8313, 0.5043, 0.8314, 0.4994, 0.7953, 0.5606, 0.7971, 0.00148, 0.5449, 0.004605, 0.4833, 0.05157, 0.4806, 0.05157, 0.5407, 0.6491, 0.1342, 0.5893, 0.1298, 0.5909, 0.08831, 0.6491, 0.08716, 0.0427, 0.6211, 0.0427, 0.6813, 0.003942, 0.6758, 0.00148, 0.6162, 0.6982, 0.596, 0.7008, 0.5342, 0.7373, 0.5336, 0.7373, 0.5963, 0.448, 0.8748, 0.4489, 0.8202, 0.4845, 0.8165, 0.4845, 0.8727, 0.8135, 0.5336, 0.8135, 0.595, 0.7775, 0.5966, 0.7803, 0.5349, 0.05401, 0.6992, 0.1136, 0.699, 0.1136, 0.7389, 0.05381, 0.7353, 0.6798, 0.06113, 0.6785, 0.00148, 0.7196, 0.003819, 0.7196, 0.06397, 0.6144, 0.6718, 0.6184, 0.6089, 0.6553, 0.6055, 0.6553, 0.6674, 0.00148, 0.861, 0.002957, 0.8064, 0.03833, 0.8025, 0.03833, 0.857, 0.003747, 0.9251, 0.00148, 0.8643, 0.03381, 0.8639, 0.03381, 0.9253, 0.7242, 0.8766, 0.7214, 0.8175, 0.7565, 0.8183, 0.7565, 0.8779, 0.8514, 0.5365, 0.8514, 0.5957, 0.8169, 0.5932, 0.8165, 0.5336, 0.7403, 0.6018, 0.7407, 0.5386, 0.7745, 0.5336, 0.7745, 0.5966, 0.608, 0.8624, 0.608, 0.9168, 0.5732, 0.9208, 0.574, 0.8663, 0.1615, 0.9088, 0.1615, 0.848, 0.1947, 0.8489, 0.1947, 0.9098, 0.9162, 0.319, 0.9162, 0.3782, 0.8847, 0.3763, 0.8829, 0.3171, 0.9303, 0.6072, 0.9303, 0.6671, 0.9019, 0.6646, 0.8988, 0.6055, 0.9137, 0.815, 0.9137, 0.8768, 0.8819, 0.8788, 0.8853, 0.8156, 0.9442, 0.3933, 0.9442, 0.4471, 0.9098, 0.449, 0.9124, 0.3947, 0.8742, 0.1379, 0.8742, 0.1987, 0.84, 0.1985, 0.8392, 0.1378, 0.9154, 0.6803, 0.9154, 0.7397, 0.8842, 0.7393, 0.8812, 0.6802, 0.9478, 0.7511, 0.9478, 0.8115, 0.9191, 0.8106, 0.9166, 0.7508, 0.09492, 0.8929, 0.156, 0.8929, 0.156, 0.925, 0.09437, 0.9216, 0.9609, 0.5336, 0.9609, 0.5872, 0.9262, 0.5874, 0.9287, 0.5337, 0.7595, 0.8716, 0.7603, 0.8108, 0.7945, 0.8107, 0.7945, 0.8714, 0.8794, 0.8103, 0.8824, 0.7511, 0.9136, 0.7508, 0.9136, 0.8102, 0.9134, 0.1985, 0.9159, 0.1387, 0.9446, 0.1378, 0.9446, 0.1982, 0.385, 0.8965, 0.4466, 0.8937, 0.4466, 0.9258, 0.3856, 0.9252, 0.455, 0.1321, 0.5087, 0.1304, 0.5087, 0.165, 0.4551, 0.1643, 0.9104, 0.1378, 0.9104, 0.1987, 0.8772, 0.1995, 0.8772, 0.1387, 0.6583, 0.922, 0.6601, 0.8629, 0.6915, 0.8609, 0.6915, 0.9201, 0.9012, 0.2952, 0.9043, 0.2361, 0.9326, 0.2337, 0.9326, 0.2935, 0.8951, 0.1259, 0.8917, 0.06282, 0.9235, 0.06449, 0.9235, 0.1262, 0.921, 0.7344, 0.9184, 0.6802, 0.9529, 0.6814, 0.9529, 0.7351, 0.2558, 0.8853, 0.3172, 0.8846, 0.3172, 0.917, 0.2563, 0.9153, 0.88, 0.3171, 0.88, 0.3768, 0.8449, 0.3776, 0.8477, 0.3185, 0.1615, 0.8451, 0.1619, 0.7854, 0.1964, 0.7829, 0.1964, 0.8421, 0.7824, 0.4669, 0.7824, 0.5298, 0.7486, 0.5252, 0.7482, 0.4621, 0.6118, 0.9169, 0.611, 0.8624, 0.6458, 0.8657, 0.6458, 0.9201, 0.3994, 0.8088, 0.3966, 0.7471, 0.4326, 0.7487, 0.4326, 0.8101, 0.3288, 0.6973, 0.3887, 0.6937, 0.3887, 0.7336, 0.329, 0.7334, 0.705, 0.4621, 0.705, 0.5222, 0.6639, 0.5246, 0.6652, 0.4649, 0.3173, 0.6184, 0.3173, 0.6802, 0.2804, 0.6772, 0.2763, 0.6144, 0.8392, 0.8184, 0.8392, 0.873, 0.8038, 0.8695, 0.8023, 0.815, 0.1048, 0.4847, 0.1048, 0.5449, 0.05788, 0.5422, 0.05475, 0.4806, 0.114, 0.6497, 0.05581, 0.6486, 0.05422, 0.6071, 0.114, 0.6027, 0.117, 0.6813, 0.1194, 0.6217, 0.1582, 0.6162, 0.1582, 0.6764, 0.5622, 0.7266, 0.4994, 0.7255, 0.5004, 0.689, 0.5622, 0.6875, 0.2923, 0.8254, 0.2923, 0.8817, 0.2567, 0.8783, 0.2558, 0.8238, 0.5095, 0.253, 0.5095, 0.3113, 0.4534, 0.311, 0.4514, 0.2509, 0.455, 0.1274, 0.4706, 0.07083, 0.511, 0.06594, 0.511, 0.1241, 0.6144, 0.6026, 0.622, 0.5444, 0.654, 0.5336, 0.654, 0.5932, 0.7773, 0.06282, 0.7773, 0.1295, 0.7431, 0.1308, 0.7439, 0.06798, 0.3171, 0.8197, 0.2558, 0.8208, 0.2608, 0.7848, 0.3171, 0.7855, 0.2255, 0.4077, 0.2825, 0.4034, 0.2825, 0.4642, 0.2243, 0.4645, 0.452, 0.08181, 0.3982, 0.04342, 0.3966, 0.00148, 0.452, 0.021, 0.6342, 0.1378, 0.6342, 0.1968, 0.6098, 0.2177, 0.5987, 0.1601, 0.7565, 0.6802, 0.7565, 0.7508, 0.7229, 0.7513, 0.7247, 0.6846, 0.6914, 0.3878, 0.6884, 0.3198, 0.7251, 0.3266, 0.7251, 0.388, 0.6012, 0.4476, 0.6002, 0.3902, 0.6447, 0.3953, 0.6447, 0.4526, 0.3841, 0.4034, 0.3841, 0.4691, 0.3468, 0.4941, 0.3467, 0.4279, 0.5522, 0.00148, 0.5522, 0.0594, 0.5168, 0.0842, 0.514, 0.02518, 0.3193, 0.544, 0.3193, 0.6114, 0.2807, 0.6101, 0.2763, 0.5396, 0.6114, 0.5394, 0.6114, 0.6089, 0.5749, 0.6016, 0.5732, 0.5336, 0.234, 0.8314, 0.234, 0.8889, 0.202, 0.8853, 0.1994, 0.8279, 0.5648, 0.0827, 0.5551, 0.02514, 0.593, 0.00148, 0.593, 0.0672, 0.00148, 0.4034, 0.05179, 0.4221, 0.05179, 0.4776, 0.001982, 0.448, 0.2214, 0.4092, 0.2214, 0.4711, 0.175, 0.4702, 0.1662, 0.4034, 0.4423, 0.4806, 0.4423, 0.5464, 0.4048, 0.5418, 0.3966, 0.4728, 0.001822, 0.7963, 0.00148, 0.7389, 0.03964, 0.7421, 0.03964, 0.7995, 0.6133, 0.4621, 0.6133, 0.5167, 0.5721, 0.5306, 0.5764, 0.4724, 0.5621, 0.2509, 0.5621, 0.3038, 0.5125, 0.3149, 0.52, 0.2617, 0.5078, 0.5298, 0.5078, 0.5892, 0.461, 0.5889, 0.457, 0.5271, 0.5973, 0.3255, 0.5973, 0.3872, 0.5583, 0.3852, 0.5508, 0.3198, 0.6544, 0.1309, 0.652, 0.07314, 0.6945, 0.07679, 0.6945, 0.1342, 0.6372, 0.2037, 0.6392, 0.1504, 0.6783, 0.1378, 0.6783, 0.1925, 0.2734, 0.6183, 0.2734, 0.6717, 0.2307, 0.6798, 0.2332, 0.627, 0.05615, 0.6527, 0.1136, 0.6539, 0.1136, 0.6959, 0.05422, 0.6961, 0.6625, 0.6802, 0.7199, 0.6815, 0.7199, 0.7198, 0.6583, 0.7219, 0.8241, 0.6633, 0.822, 0.6055, 0.8572, 0.6091, 0.8572, 0.6669, 0.1546, 0.7524, 0.1546, 0.8056, 0.117, 0.8127, 0.1199, 0.7594, 0.8034, 0.3171, 0.8034, 0.37, 0.7646, 0.3764, 0.7656, 0.323, 0.6307, 0.8208, 0.5768, 0.8198, 0.5732, 0.7823, 0.6307, 0.7815, 0.8108, 0.05561, 0.8124, 0.004462, 0.8483, 0.00148, 0.8483, 0.05894, 0.9388, 0.6617, 0.9332, 0.6055, 0.9625, 0.6076, 0.9625, 0.6654, 0.8023, 0.88, 0.8553, 0.8759, 0.8553, 0.9141, 0.8024, 0.9094, 0.7801, 0.6055, 0.7801, 0.6581, 0.7377, 0.6608, 0.742, 0.6082, 0.7767, 0.3933, 0.7767, 0.442, 0.7341, 0.4488, 0.7342, 0.3949, 0.7966, 0.7262, 0.8014, 0.6836, 0.8394, 0.6802, 0.8394, 0.7314, 0.4642, 0.9321, 0.4529, 0.8777, 0.4845, 0.8822, 0.4845, 0.9387, 0.7676, 0.8046, 0.7595, 0.7508, 0.7994, 0.7545, 0.7994, 0.8077, 0.7747, 0.2337, 0.7747, 0.286, 0.7293, 0.2863, 0.7346, 0.234, 0.445, 0.7442, 0.4028, 0.7431, 0.3966, 0.6933, 0.445, 0.6987, 0.4908, 0.8135, 0.4573, 0.8096, 0.448, 0.7606, 0.4908, 0.7634, 0.1627, 0.5577, 0.1627, 0.6133, 0.1188, 0.6034, 0.117, 0.5479, 0.2109, 0.6095, 0.2109, 0.6663, 0.1693, 0.6596, 0.1662, 0.6052, 0.7031, 0.7249, 0.7031, 0.7765, 0.6583, 0.7771, 0.6609, 0.7249, 0.9068, 0.4426, 0.8725, 0.4421, 0.8649, 0.3933, 0.9068, 0.3978, 0.9491, 0.8735, 0.9276, 0.8696, 0.9167, 0.815, 0.9491, 0.8241, 0.4541, 0.4001, 0.3966, 0.3937, 0.3992, 0.3419, 0.4541, 0.3333, 0.114, 0.5997, 0.05475, 0.5957, 0.05745, 0.5527, 0.114, 0.5479, 0.8214, 0.2337, 0.8214, 0.2849, 0.7777, 0.2854, 0.7784, 0.2337, 0.368, 0.9255, 0.368, 0.9558, 0.3212, 0.9585, 0.3242, 0.9243, 0.2988, 0.8243, 0.3159, 0.8238, 0.3159, 0.8783, 0.2953, 0.871, 0.2103, 0.9506, 0.2103, 0.9777, 0.162, 0.9704, 0.1615, 0.954, 0.8528, 0.9171, 0.8528, 0.9544, 0.8023, 0.9486, 0.804, 0.9214, 0.2174, 0.9128, 0.2174, 0.9477, 0.1615, 0.9403, 0.1633, 0.9134, 0.445, 0.8165, 0.445, 0.8521, 0.385, 0.8513, 0.3854, 0.8256, 0.8789, 0.8684, 0.8422, 0.8728, 0.8521, 0.8177, 0.8789, 0.815, 0.4499, 0.5494, 0.4499, 0.6065, 0.3975, 0.5962, 0.3966, 0.5582, 0.3753, 0.8848, 0.3753, 0.9214, 0.3212, 0.9164, 0.3214, 0.8891, 0.4436, 0.8551, 0.4436, 0.8907, 0.3852, 0.8828, 0.385, 0.8574, 0.7214, 0.9221, 0.7586, 0.9211, 0.7586, 0.9701, 0.7314, 0.9699, 0.9537, 0.3685, 0.9191, 0.3713, 0.9274, 0.3179, 0.9537, 0.3171, 0.1546, 0.8157, 0.1546, 0.8512, 0.09437, 0.8472, 0.09477, 0.8218, 0.9273, 0.05276, 0.8898, 0.05422, 0.9, 0.001873, 0.9273, 0.00148, 0.5161, 0.4054, 0.5161, 0.4636, 0.457, 0.4485, 0.4608, 0.4096, 0.457, 0.4666, 0.5166, 0.4681, 0.5166, 0.5221, 0.4771, 0.5242, 0.8637, 0.4621, 0.9013, 0.4631, 0.9013, 0.5172, 0.8739, 0.5172, 0.8869, 0.0597, 0.8513, 0.05921, 0.8615, 0.00151, 0.8869, 0.00148, 0.9303, 0.00148, 0.9648, 0.005553, 0.9648, 0.0544, 0.9387, 0.05223, 0.09005, 0.9057, 0.09005, 0.9429, 0.03917, 0.9356, 0.03825, 0.9084, 0.7181, 0.8223, 0.7181, 0.8579, 0.6583, 0.852, 0.6586, 0.8266, 0.3069, 0.9199, 0.3069, 0.9565, 0.2558, 0.9517, 0.2558, 0.9246, 0.3841, 0.497, 0.3841, 0.5552, 0.3288, 0.5513, 0.3302, 0.5123, 0.7854, 0.4621, 0.8223, 0.4656, 0.8223, 0.5217, 0.7954, 0.5199, 0.8982, 0.2912, 0.8626, 0.2922, 0.8727, 0.2349, 0.8982, 0.2337, 0.9265, 0.06282, 0.9611, 0.06432, 0.9611, 0.1158, 0.9348, 0.1157, 0.775, 0.8809, 0.775, 0.9182, 0.7232, 0.9152, 0.7214, 0.8879, 0.6325, 0.8237, 0.6325, 0.8594, 0.5732, 0.8526, 0.5734, 0.8272, 0.9331, 0.9208, 0.9331, 0.9569, 0.8819, 0.9531, 0.8825, 0.9262, 0.6974, 0.07314, 0.7402, 0.07473, 0.7402, 0.1308, 0.7082, 0.1285, 0.8002, 0.1378, 0.8362, 0.1397, 0.8362, 0.1984, 0.8101, 0.197, 0.8783, 0.7362, 0.8424, 0.7393, 0.8523, 0.6827, 0.8783, 0.6802, 0.2527, 0.7829, 0.2527, 0.825, 0.1998, 0.8166, 0.1994, 0.7859, 0.9361, 0.8817, 0.9361, 0.9178, 0.8823, 0.9129, 0.8819, 0.8858, 0.4366, 0.9781, 0.4366, 0.9941, 0.3727, 0.9896, 0.3724, 0.9868, 0.2204, 0.9128, 0.2471, 0.9166, 0.2471, 0.9723, 0.2309, 0.9712, 0.4965, 0.95, 0.4965, 0.9768, 0.4477, 0.9729, 0.4471, 0.9566, 0.939, 0.8817, 0.965, 0.8852, 0.965, 0.9446, 0.9492, 0.9434, 0.5495, 0.95, 0.5495, 0.9772, 0.4998, 0.9744, 0.4994, 0.9582, 0.9356, 0.2337, 0.9612, 0.2355, 0.9612, 0.298, 0.9457, 0.2972, 0.621, 0.7263, 0.6482, 0.727, 0.6482, 0.7777, 0.6322, 0.7784, 0.9388, 0.4621, 0.9642, 0.4622, 0.9642, 0.5265, 0.949, 0.5263, 0.5863, 0.08716, 0.5863, 0.1262, 0.514, 0.1128, 0.516, 0.09429, 0.9558, 0.6802, 0.9818, 0.6834, 0.9818, 0.7368, 0.966, 0.7375, 0.7849, 0.2051, 0.7849, 0.2305, 0.7199, 0.2273, 0.7202, 0.2123, 0.4663, 0.6094, 0.4663, 0.6484, 0.3966, 0.637, 0.3997, 0.6192, 0.4994, 0.947, 0.5042, 0.9212, 0.562, 0.9278, 0.562, 0.9438, 0.8527, 0.2051, 0.8527, 0.2305, 0.7878, 0.2246, 0.7881, 0.2097, 0.8192, 0.06485, 0.8511, 0.06282, 0.8511, 0.1302, 0.834, 0.129, 0.5638, 0.8875, 0.5638, 0.9183, 0.5015, 0.9123, 0.4994, 0.8956, 0.92, 0.2051, 0.92, 0.2305, 0.8557, 0.2224, 0.8557, 0.2075, 0.4698, 0.6025, 0.4965, 0.5986, 0.4965, 0.6644, 0.4802, 0.6636, 0.6402, 0.6853, 0.6402, 0.7233, 0.5756, 0.7174, 0.5732, 0.6997, 0.9725, 0.4567, 0.9472, 0.4568, 0.9576, 0.3934, 0.9725, 0.3933, 0.5783, 0.9496, 0.5732, 0.9238, 0.6352, 0.9261, 0.6352, 0.942, 0.5703, 0.5986, 0.5703, 0.6382, 0.5018, 0.6367, 0.4994, 0.6183, 0.9729, 0.1997, 0.9476, 0.2011, 0.9579, 0.1385, 0.9729, 0.1378, 0.7147, 0.925, 0.7147, 0.9522, 0.6583, 0.9414, 0.6598, 0.9255, 0.9761, 0.8085, 0.9508, 0.8115, 0.9609, 0.7504, 0.9761, 0.7491, 0.1488, 0.928, 0.1488, 0.9553, 0.09437, 0.9484, 0.09499, 0.9322, 0.9778, 0.8707, 0.9521, 0.8753, 0.9622, 0.8168, 0.9778, 0.815, 0.4387, 0.9288, 0.4387, 0.9558, 0.385, 0.9504, 0.3857, 0.934, 0.9832, 0.3686, 0.9567, 0.3733, 0.9673, 0.3186, 0.9832, 0.3171, 0.09141, 0.9458, 0.09141, 0.9731, 0.03825, 0.9704, 0.03875, 0.954, 0.0288, 0.9771, 0.00148, 0.979, 0.01252, 0.9288, 0.0288, 0.9283, 0.519, 0.4054, 0.5464, 0.4072, 0.5464, 0.4605, 0.53, 0.46, 0.3928, 0.5624, 0.3928, 0.5461, 0.3931, 0.5461, 0.3931, 0.5624, 0.3784, 0.6094, 0.3937, 0.6099, 0.3937, 0.6847, 0.3909, 0.6847, 0.7926, 0.2892, 0.7926, 0.3079, 0.7293, 0.3023, 0.7293, 0.2995, 0.9468, 0.9777, 0.9468, 0.9935, 0.8822, 0.9885, 0.8819, 0.9857, 0.8826, 0.2991, 0.8826, 0.3142, 0.8064, 0.3133, 0.8064, 0.3105, 0.7147, 0.9551, 0.7147, 0.9732, 0.6506, 0.9707, 0.6506, 0.968, 0.6384, 0.9741, 0.6384, 0.9901, 0.5734, 0.9825, 0.5732, 0.9797, 0.5282, 0.2314, 0.5282, 0.2463, 0.4512, 0.2418, 0.4512, 0.2391, 0.09552, 0.7422, 0.1127, 0.7419, 0.1127, 0.8072, 0.1099, 0.8071, 0.3182, 0.9615, 0.3182, 0.9783, 0.2537, 0.9679, 0.2536, 0.9651, 0.9588, 0.9598, 0.9588, 0.9747, 0.8819, 0.9663, 0.8819, 0.9636, 0.7879, 0.9731, 0.7879, 0.9894, 0.7214, 0.9868, 0.7216, 0.9841, 0.8661, 0.9573, 0.8661, 0.9752, 0.8023, 0.9643, 0.8023, 0.9615, 0.6553, 0.8579, 0.6404, 0.8579, 0.6526, 0.782, 0.6553, 0.7821, 0.9827, 0.06406, 0.9985, 0.06282, 0.9985, 0.13, 0.9958, 0.13, 0.6365, 0.9526, 0.6365, 0.9711, 0.5732, 0.9623, 0.5733, 0.9595, 0.9641, 0.2368, 0.9788, 0.2337, 0.9788, 0.3095, 0.9762, 0.31, 0.9818, 0.2353, 0.9976, 0.2337, 0.9976, 0.3008, 0.9949, 0.3008, 0.9655, 0.5946, 0.9803, 0.5907, 0.9803, 0.6648, 0.9776, 0.6654, 0.9893, 0.2051, 0.9893, 0.2213, 0.9229, 0.2146, 0.9232, 0.2118, 0.9672, 0.4664, 0.9822, 0.4621, 0.9822, 0.5339, 0.9795, 0.5346, 0.4387, 0.9588, 0.4387, 0.9752, 0.3724, 0.9703, 0.3726, 0.9675, 0.9755, 0.3912, 0.9909, 0.3868, 0.9909, 0.4561, 0.9882, 0.4568, 0.968, 0.8822, 0.9844, 0.8817, 0.9844, 0.9483, 0.9816, 0.9483, 0.9791, 0.7479, 0.9949, 0.744, 0.9949, 0.8108, 0.9922, 0.8115, 0.7158, 0.2132, 0.7158, 0.2296, 0.6484, 0.2307, 0.6485, 0.2279, 0.1582, 0.9582, 0.1582, 0.9746, 0.09451, 0.9622, 0.09437, 0.9594, 0.9797, 0.1344, 0.9641, 0.1305, 0.977, 0.06282, 0.9797, 0.0635, 0.714, 0.9762, 0.714, 0.9925, 0.6508, 0.9836, 0.6506, 0.9808, 0.8789, 0.9494, 0.8636, 0.9455, 0.8762, 0.8757, 0.8789, 0.8764, 0.158, 0.9776, 0.158, 0.9938, 0.09467, 0.9877, 0.09437, 0.9849, 0.2521, 0.9034, 0.237, 0.8999, 0.2493, 0.8279, 0.2521, 0.8285, 0.4772, 0.69, 0.4751, 0.6898, 0.4751, 0.6682, 0.4772, 0.6674, 0.5108, 0.5589, 0.5108, 0.5561, 0.5109, 0.5561, 0.5109, 0.5589, 0.2211, 0.5105, 0.2211, 0.4939, 0.2214, 0.4939, 0.2214, 0.5105, 0.5364, 0.4634, 0.5393, 0.4634, 0.5393, 0.4635, 0.5364, 0.4635, 0.3928, 0.5042, 0.3928, 0.4876, 0.3931, 0.4876, 0.3931, 0.5042, 0.5306, 0.4634, 0.5335, 0.4634, 0.5335, 0.4635, 0.5306, 0.4635, 0.108, 0.5442, 0.1246, 0.5442, 0.1246, 0.5445, 0.108, 0.5445, 0.519, 0.4634, 0.5219, 0.4634, 0.5219, 0.4635, 0.519, 0.4635, 0.3931, 0.5268, 0.3931, 0.5431, 0.3928, 0.5431, 0.3928, 0.5268, 0.1602, 0.5407, 0.1602, 0.5378, 0.1602, 0.5378, 0.1602, 0.5407, 0.4534, 0.5721, 0.4534, 0.556, 0.4537, 0.556, 0.4537, 0.5721, 0.4483, 0.5454, 0.4483, 0.5425, 0.4483, 0.5425, 0.4483, 0.5454, 0.1632, 0.5407, 0.1632, 0.5378, 0.1632, 0.5378, 0.1632, 0.5407, 0.4534, 0.5907, 0.4534, 0.575, 0.4537, 0.575, 0.4537, 0.5907, 0.4453, 0.5454, 0.4453, 0.5425, 0.4453, 0.5425, 0.4453, 0.5454, 0.5422, 0.4634, 0.5451, 0.4634, 0.5451, 0.4635, 0.5422, 0.4635, 0.3929, 0.5998, 0.3929, 0.5843, 0.3931, 0.5843, 0.3931, 0.5998, 0.5108, 0.5416, 0.5108, 0.5387, 0.5109, 0.5387, 0.5109, 0.5416, 0.5108, 0.5532, 0.5108, 0.5503, 0.5109, 0.5503, 0.5109, 0.5532, 0.6162, 0.5293, 0.6315, 0.5293, 0.6315, 0.5295, 0.6162, 0.5295, 0.4483, 0.5396, 0.4483, 0.5367, 0.4483, 0.5367, 0.4483, 0.5396, 0.5108, 0.5647, 0.5108, 0.5619, 0.5109, 0.5619, 0.5109, 0.5647, 0.6167, 0.3056, 0.6319, 0.3056, 0.6319, 0.3059, 0.6167, 0.3059, 0.5108, 0.5358, 0.5108, 0.5329, 0.5109, 0.5329, 0.5109, 0.5358, 0.5754, 0.1304, 0.5754, 0.1332, 0.5754, 0.1332, 0.5754, 0.1304, 0.375, 0.6305, 0.375, 0.6154, 0.3753, 0.6154, 0.3753, 0.6305, 0.2211, 0.5358, 0.2211, 0.5329, 0.2211, 0.5329, 0.2211, 0.5358, 0.5109, 0.5677, 0.5109, 0.5705, 0.5108, 0.5705, 0.5108, 0.5677, 0.3836, 0.6023, 0.3836, 0.5872, 0.3838, 0.5872, 0.3838, 0.6023, 0.5608, 0.243, 0.5579, 0.243, 0.5579, 0.243, 0.5608, 0.243, 0.05012, 0.6011, 0.05012, 0.5859, 0.05039, 0.5859, 0.05039, 0.6011, 0.5109, 0.5445, 0.5109, 0.5474, 0.5108, 0.5474, 0.5108, 0.5445, 0.6162, 0.526, 0.6317, 0.526, 0.6317, 0.5263, 0.6162, 0.5263, 0.4453, 0.5367, 0.4453, 0.5396, 0.4453, 0.5396, 0.4453, 0.5367, 0.6301, 0.3872, 0.6142, 0.3872, 0.6142, 0.3869, 0.6301, 0.3869, 0.5109, 0.5271, 0.5109, 0.53, 0.5108, 0.53, 0.5108, 0.5271, 0.5577, 0.2476, 0.5415, 0.2476, 0.5415, 0.2473, 0.5577, 0.2473, 0.3437, 0.4888, 0.3437, 0.4916, 0.3437, 0.4916, 0.3437, 0.4888, 0.2214, 0.5134, 0.2214, 0.5299, 0.2211, 0.5299, 0.2211, 0.5134, 0.5277, 0.4635, 0.5248, 0.4635, 0.5248, 0.4634, 0.5277, 0.4634, 0.1276, 0.5442, 0.1442, 0.5442, 0.1442, 0.5445, 0.1276, 0.5445, 0.5522, 0.243, 0.555, 0.243, 0.555, 0.243, 0.5522, 0.243, 0.3931, 0.5072, 0.3931, 0.5238, 0.3928, 0.5238, 0.3928, 0.5072, 0.5683, 0.4604, 0.5655, 0.4604, 0.5655, 0.4603, 0.5683, 0.4603, 0.4537, 0.5367, 0.4537, 0.553, 0.4534, 0.553, 0.4534, 0.5367, 0.5784, 0.1304, 0.5784, 0.1332, 0.5784, 0.1332, 0.5784, 0.1304, 0.1632, 0.5445, 0.1471, 0.5445, 0.1471, 0.5442, 0.1632, 0.5442, 0.3932, 0.4034, 0.3932, 0.4223, 0.3928, 0.4223, 0.3928, 0.4034, 0.5814, 0.1304, 0.5814, 0.1332, 0.5814, 0.1332, 0.5814, 0.1304, 0.0504, 0.5671, 0.0504, 0.5829, 0.05012, 0.5829, 0.05012, 0.5671, 0.3931, 0.4253, 0.3931, 0.4435, 0.3928, 0.4435, 0.3928, 0.4253, 0.5844, 0.1304, 0.5844, 0.1332, 0.5844, 0.1332, 0.5844, 0.1304, 0.3836, 0.5582, 0.3836, 0.5742, 0.3834, 0.5742, 0.3834, 0.5582, 0.3931, 0.4674, 0.3931, 0.4846, 0.3928, 0.4846, 0.3928, 0.4674, 0.5682, 0.4634, 0.5655, 0.4634, 0.5655, 0.4633, 0.5682, 0.4633, 0.2214, 0.474, 0.2214, 0.4909, 0.2211, 0.4909, 0.2211, 0.474, 0.05041, 0.5479, 0.05041, 0.5641, 0.05012, 0.5641, 0.05012, 0.5479, 0.5109, 0.5792, 0.5109, 0.5819, 0.5108, 0.5819, 0.5108, 0.5792, 0.3931, 0.4465, 0.3931, 0.4645, 0.3928, 0.4645, 0.3928, 0.4465, 0.6142, 0.4574, 0.6301, 0.4574, 0.6301, 0.4577, 0.6142, 0.4577, 0.3834, 0.5772, 0.3834, 0.5799, 0.3834, 0.5799, 0.3834, 0.5772, 0.4878, 0.3287, 0.5066, 0.3287, 0.5066, 0.329, 0.4878, 0.329, 0.3928, 0.5814, 0.3928, 0.5654, 0.3931, 0.5654, 0.3931, 0.5814, 0.5109, 0.5734, 0.5109, 0.5762, 0.5108, 0.5762, 0.5108, 0.5734, 0.3212, 0.9738, 0.3217, 0.9711, 0.3228, 0.9685, 0.3244, 0.9663, 0.3264, 0.9644, 0.3287, 0.9629, 0.3313, 0.9619, 0.3341, 0.9615, 0.3369, 0.9615, 0.3397, 0.9622, 0.3423, 0.9633, 0.3446, 0.9649, 0.3466, 0.9668, 0.3481, 0.9691, 0.3492, 0.9716, 0.3497, 0.9743, 0.3497, 0.977, 0.3492, 0.9796, 0.3481, 0.9821, 0.3466, 0.9844, 0.3446, 0.9863, 0.3423, 0.9878, 0.3397, 0.9888, 0.3369, 0.9894, 0.3341, 0.9894, 0.3313, 0.9889, 0.3287, 0.9878, 0.3264, 0.9863, 0.3244, 0.9843, 0.3228, 0.982, 0.3217, 0.9794, 0.3212, 0.9766, 0.04566, 0.6166, 0.04837, 0.6162, 0.04837, 0.6769, 0.04625, 0.6772, 0.4965, 0.8555, 0.4937, 0.8549, 0.4942, 0.7951, 0.4965, 0.7955, 0.2139, 0.6057, 0.2166, 0.6052, 0.2166, 0.6658, 0.2144, 0.6662, 0.3255, 0.791, 0.3228, 0.7904, 0.3232, 0.7305, 0.3255, 0.731, 0.3871, 0.5316, 0.3898, 0.5311, 0.3898, 0.5916, 0.3876, 0.592, 0.3255, 0.6642, 0.3228, 0.6636, 0.3232, 0.6035, 0.3255, 0.604, 0.1605, 0.4746, 0.1632, 0.474, 0.1632, 0.5344, 0.161, 0.5349, 0.2175, 0.5348, 0.2148, 0.5342, 0.2152, 0.474, 0.2175, 0.4745, 0.5138, 0.5277, 0.5166, 0.5271, 0.5166, 0.5874, 0.5143, 0.5879, 0.3899, 0.5282, 0.3871, 0.5276, 0.3876, 0.4673, 0.3899, 0.4677, 0.2295, 0.5406, 0.2322, 0.5401, 0.2322, 0.6002, 0.2299, 0.6007, 0.3899, 0.4643, 0.3871, 0.4638, 0.3876, 0.4034, 0.3899, 0.4038, 0.2196, 0.6058, 0.2223, 0.6052, 0.2223, 0.6653, 0.22, 0.6658, 0.448, 0.5337, 0.4453, 0.5333, 0.4458, 0.4728, 0.448, 0.4731, 0.3228, 0.6677, 0.3255, 0.6672, 0.3255, 0.7271, 0.3232, 0.7275, 0.4537, 0.5337, 0.451, 0.5334, 0.4515, 0.4728, 0.4537, 0.473, 0.5165, 0.5922, 0.5165, 0.595, 0.457, 0.5948, 0.457, 0.5927, 0.6525, 0.6752, 0.6553, 0.6748, 0.6553, 0.7346, 0.653, 0.735, 0.3255, 0.6006, 0.3228, 0.6003, 0.3234, 0.5396, 0.3255, 0.5398, 0.04539, 0.8615, 0.0426, 0.8614, 0.04328, 0.8019, 0.04539, 0.802, 0.0426, 0.7393, 0.04538, 0.7389, 0.04538, 0.7986, 0.04314, 0.7989, 0.5676, 0.6411, 0.5703, 0.6412, 0.5703, 0.702, 0.5682, 0.7019, 0.4902, 0.8763, 0.4874, 0.876, 0.4881, 0.8165, 0.4902, 0.8167, 0.4356, 0.7475, 0.4384, 0.7471, 0.4384, 0.8068, 0.4362, 0.807, 0.5724, 0.1304, 0.5724, 0.1331, 0.5117, 0.1325, 0.5117, 0.1304, 0.6553, 0.9208, 0.6526, 0.9205, 0.6532, 0.8609, 0.6553, 0.8612, 0.4414, 0.7474, 0.4442, 0.7471, 0.4442, 0.8067, 0.442, 0.8069, 0.4938, 0.7314, 0.4965, 0.7313, 0.4965, 0.792, 0.4944, 0.7921, 0.6972, 0.921, 0.6945, 0.9205, 0.695, 0.8609, 0.6972, 0.8613, 0.5686, 0.8519, 0.5658, 0.852, 0.5665, 0.7925, 0.5686, 0.7924, 0.4938, 0.6676, 0.4965, 0.6674, 0.4965, 0.7281, 0.4944, 0.7283, 0.4965, 0.9186, 0.4937, 0.9181, 0.4943, 0.8584, 0.4965, 0.8588, 0.6198, 0.222, 0.6198, 0.2241, 0.6088, 0.2237, 0.6088, 0.2222, 0.5385, 0.2476, 0.5365, 0.2471, 0.5367, 0.2314, 0.5385, 0.2325, 0.2329, 0.7039, 0.2307, 0.7035, 0.231, 0.6828, 0.2329, 0.6843, 0.6446, 0.2302, 0.6425, 0.23, 0.6425, 0.2073, 0.6446, 0.2066, 0.464, 0.3297, 0.4619, 0.3293, 0.4621, 0.3142, 0.464, 0.3151, 0.2486, 0.7028, 0.2464, 0.7023, 0.2468, 0.6828, 0.2486, 0.6843, 0.6496, 0.6992, 0.6475, 0.6989, 0.6475, 0.6753, 0.6496, 0.6748, 0.4691, 0.3292, 0.467, 0.3288, 0.4671, 0.3142, 0.4691, 0.3149, 0.4908, 0.7144, 0.4887, 0.7139, 0.489, 0.6954, 0.4908, 0.6969, 0.4908, 0.6925, 0.4887, 0.6922, 0.4888, 0.6678, 0.4908, 0.6674, 0.4794, 0.3289, 0.4772, 0.3285, 0.4773, 0.3142, 0.4794, 0.3147, 0.5706, 0.2305, 0.5685, 0.23, 0.5688, 0.2126, 0.5706, 0.214, 0.2273, 0.6586, 0.2253, 0.6583, 0.2253, 0.6333, 0.2273, 0.6331, 0.4742, 0.3289, 0.472, 0.3285, 0.472, 0.3142, 0.4742, 0.3144, 0.3753, 0.6124, 0.3732, 0.6121, 0.3732, 0.5866, 0.3753, 0.5866, 0.459, 0.329, 0.4567, 0.3287, 0.4567, 0.3143, 0.459, 0.3142, 0.3804, 0.5842, 0.3782, 0.5839, 0.3783, 0.5582, 0.3804, 0.5585, 0.4537, 0.3296, 0.4514, 0.3293, 0.4514, 0.3145, 0.4537, 0.3142, 0.5602, 0.2386, 0.558, 0.2383, 0.558, 0.2126, 0.5602, 0.2131, 0.5335, 0.2476, 0.5312, 0.2473, 0.5311, 0.2319, 0.5335, 0.2314, 0.555, 0.2384, 0.5527, 0.2381, 0.5528, 0.2126, 0.555, 0.2133, 0.5655, 0.2297, 0.5632, 0.2294, 0.5631, 0.2132, 0.5655, 0.2126, 0.3753, 0.5836, 0.373, 0.5833, 0.3731, 0.5582, 0.3753, 0.5591, 0.3806, 0.6053, 0.3783, 0.6051, 0.3782, 0.588, 0.3806, 0.5872, 0.2276, 0.6301, 0.2253, 0.6298, 0.2254, 0.6052, 0.2276, 0.6064, 0.2435, 0.702, 0.2412, 0.7018, 0.2411, 0.6836, 0.2435, 0.6828, 0.5642, 0.6653, 0.5619, 0.6649, 0.5621, 0.6411, 0.5642, 0.6424, 0.2382, 0.7032, 0.2359, 0.703, 0.2359, 0.6837, 0.2382, 0.6828, 0.6395, 0.2298, 0.6372, 0.2294, 0.6374, 0.2066, 0.6395, 0.208, 0.4824, 0.689, 0.4802, 0.6887, 0.4802, 0.6683, 0.4824, 0.6674, 0.5756, 0.2296, 0.5736, 0.2291, 0.5739, 0.2126, 0.5756, 0.2139, 0.4721, 0.6896, 0.4698, 0.6892, 0.4701, 0.6674, 0.4721, 0.6689, 0.3383, 0.4678, 0.3397, 0.4685, 0.341, 0.4696, 0.342, 0.4709, 0.3429, 0.4724, 0.3434, 0.4741, 0.3437, 0.4758, 0.3437, 0.4776, 0.3434, 0.4794, 0.3429, 0.4811, 0.342, 0.4825, 0.341, 0.4838, 0.3398, 0.4848, 0.3384, 0.4855, 0.3369, 0.4858, 0.3355, 0.4858, 0.334, 0.4854, 0.3326, 0.4847, 0.3314, 0.4837, 0.3304, 0.4824, 0.3295, 0.4809, 0.3289, 0.4792, 0.3286, 0.4775, 0.3286, 0.4757, 0.3289, 0.4739, 0.3295, 0.4722, 0.3303, 0.4707, 0.3313, 0.4695, 0.3325, 0.4685, 0.3339, 0.4678, 0.3354, 0.4674, 0.3369, 0.4675, 0.6557, 0.3159, 0.6536, 0.316, 0.6542, 0.3043, 0.6557, 0.3043, 0.6397, 0.07034, 0.642, 0.07052, 0.642, 0.08202, 0.6404, 0.0819, 0.6113, 0.3851, 0.6113, 0.3872, 0.6002, 0.3868, 0.6002, 0.3853, 0.6471, 0.0819, 0.6449, 0.08204, 0.6455, 0.07044, 0.6471, 0.07034, 0.2265, 0.5454, 0.2265, 0.5475, 0.2155, 0.547, 0.2155, 0.5455, 0.6368, 0.08182, 0.6345, 0.08201, 0.6351, 0.07047, 0.6368, 0.07034, 0.6181, 0.2275, 0.6181, 0.2296, 0.6071, 0.2291, 0.6071, 0.2276, 0.5492, 0.2428, 0.5468, 0.243, 0.5475, 0.2316, 0.5492, 0.2314, 0.4668, 0.6039, 0.4668, 0.6061, 0.4558, 0.6056, 0.4558, 0.604, 0.4902, 0.3255, 0.4878, 0.3257, 0.4884, 0.3144, 0.4902, 0.3142, 0.6042, 0.2275, 0.6042, 0.2298, 0.5932, 0.2294, 0.5932, 0.2278, 0.4848, 0.3255, 0.4823, 0.3256, 0.483, 0.3143, 0.4848, 0.3142, 0.2265, 0.5401, 0.2265, 0.5424, 0.2155, 0.5422, 0.2155, 0.5405, 0.4957, 0.3254, 0.4932, 0.3255, 0.4939, 0.3143, 0.4957, 0.3142, 0.6113, 0.3056, 0.6137, 0.3056, 0.6137, 0.3166, 0.612, 0.3167, 0.5865, 0.2237, 0.584, 0.2238, 0.5847, 0.2126, 0.5865, 0.2126, 0.3871, 0.595, 0.3896, 0.595, 0.3896, 0.6061, 0.3878, 0.606, 0.6083, 0.3167, 0.6059, 0.3167, 0.6066, 0.3056, 0.6083, 0.3056, 0.5786, 0.2126, 0.5811, 0.2127, 0.5811, 0.2238, 0.5793, 0.2237, 0.3397, 0.4888, 0.3397, 0.4911, 0.3286, 0.4905, 0.3286, 0.4888, 0.6484, 0.3043, 0.6506, 0.3044, 0.6506, 0.316, 0.6491, 0.3159, 0.504, 0.3142, 0.5065, 0.3144, 0.5065, 0.3255, 0.5047, 0.3254, 0.4669, 0.5986, 0.4669, 0.6009, 0.4558, 0.6005, 0.4558, 0.5988, 0.6587, 0.3043, 0.6608, 0.3043, 0.6608, 0.316, 0.6593, 0.3159, 0.4986, 0.3142, 0.5011, 0.3144, 0.5011, 0.3257, 0.4993, 0.3255, 0.6058, 0.222, 0.6058, 0.2242, 0.5948, 0.2238, 0.5948, 0.2223, 0.5902, 0.2275, 0.5902, 0.2296, 0.5786, 0.2294, 0.5786, 0.228, 0.5415, 0.2314, 0.5439, 0.2316, 0.5439, 0.243, 0.5422, 0.2428, 0.6113, 0.4555, 0.6113, 0.4577, 0.6002, 0.4574, 0.6002, 0.4558, 0.5625, 0.4603, 0.5625, 0.4624, 0.5508, 0.4618, 0.5508, 0.4603, 0.5895, 0.2126, 0.5918, 0.2128, 0.5918, 0.2242, 0.5902, 0.2241])
me_cylinder.use_remesh_fix_poles = True
me_cylinder.use_remesh_preserve_attributes = False
me_cylinder.use_mirror_vertex_groups = False
me_cylinder.update()

# ---- objects
ob_light = bpy.data.objects.new('Light', light_light)
ob_camera = bpy.data.objects.new('Camera', cam_camera)
ob_cylinder = bpy.data.objects.new('Cylinder', me_cylinder)

# ---- transforms, parenting, visibility, modifiers, constraints
ob_light.location = (4.076, 1.005, 5.904)
ob_light.rotation_euler = (0.6503, 0.05522, 1.866)
ob_light.lock_rotations_4d = False
ob_light.empty_display_type = 'ARROWS'
ob_light.color = (0.0, 0.0, 0.0, 0.0)
ob_light.lineart.crease_threshold = 0.0
ob_camera.location = (7.359, -6.926, 4.958)
ob_camera.rotation_euler = (1.109, 0.0, 0.8149)
ob_camera.lock_rotations_4d = False
ob_camera.empty_display_type = 'ARROWS'
ob_camera.color = (0.0, 0.0, 0.0, 0.0)
ob_camera.display_type = 'WIRE'
ob_camera.lineart.crease_threshold = 0.0
ob_cylinder.location = (0.0, 0.0, 0.0)
ob_cylinder.lineart.crease_threshold = 0.0

# ---- collection membership
col_collection.objects.link(ob_light)
col_collection.objects.link(ob_camera)
col_collection.objects.link(ob_cylinder)

# ---- scene / render settings (as saved in the file)
scene.camera = ob_camera
scene.frame_start = 1; scene.frame_end = 250; scene.frame_set(1)
scene.render.engine = 'BLENDER_EEVEE_NEXT'
scene.cycles.use_denoising = False
scene.cycles.samples = 128
scene.cycles.sampling_pattern = 'TABULATED_SOBOL'
scene.cycles.use_adaptive_sampling = False
scene.cycles.use_light_tree = False
scene.view_settings.view_transform = 'Filmic'
bpy.context.view_layer.update()
